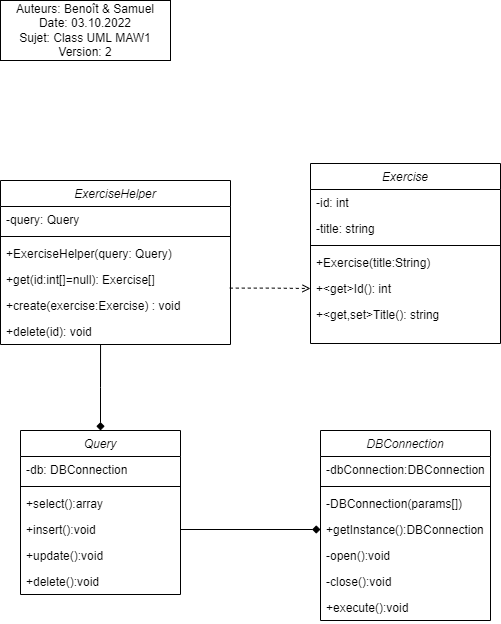

The diagram above was exported from draw.io. Its source (the exported page's mxGraphModel, read from the mxfile embedded in the PNG):
<mxGraphModel dx="1422" dy="794" grid="1" gridSize="10" guides="1" tooltips="1" connect="1" arrows="1" fold="1" page="1" pageScale="1" pageWidth="827" pageHeight="1169" math="0" shadow="0">
  <root>
    <mxCell id="WIyWlLk6GJQsqaUBKTNV-0" />
    <mxCell id="WIyWlLk6GJQsqaUBKTNV-1" parent="WIyWlLk6GJQsqaUBKTNV-0" />
    <mxCell id="zkfFHV4jXpPFQw0GAbJ--0" value="DBConnection" style="swimlane;fontStyle=2;align=center;verticalAlign=top;childLayout=stackLayout;horizontal=1;startSize=26;horizontalStack=0;resizeParent=1;resizeLast=0;collapsible=1;marginBottom=0;rounded=0;shadow=0;strokeWidth=1;" parent="WIyWlLk6GJQsqaUBKTNV-1" vertex="1">
      <mxGeometry x="340" y="450" width="170" height="190" as="geometry">
        <mxRectangle x="230" y="140" width="160" height="26" as="alternateBounds" />
      </mxGeometry>
    </mxCell>
    <mxCell id="M4dQgFBQKcyhbSVFDdlS-5" value="-dbConnection:DBConnection" style="text;align=left;verticalAlign=top;spacingLeft=4;spacingRight=4;overflow=hidden;rotatable=0;points=[[0,0.5],[1,0.5]];portConstraint=eastwest;rounded=0;shadow=0;html=0;" parent="zkfFHV4jXpPFQw0GAbJ--0" vertex="1">
      <mxGeometry y="26" width="170" height="26" as="geometry" />
    </mxCell>
    <mxCell id="zkfFHV4jXpPFQw0GAbJ--4" value="" style="line;html=1;strokeWidth=1;align=left;verticalAlign=middle;spacingTop=-1;spacingLeft=3;spacingRight=3;rotatable=0;labelPosition=right;points=[];portConstraint=eastwest;" parent="zkfFHV4jXpPFQw0GAbJ--0" vertex="1">
      <mxGeometry y="52" width="170" height="8" as="geometry" />
    </mxCell>
    <mxCell id="M4dQgFBQKcyhbSVFDdlS-7" value="-DBConnection(params[])" style="text;align=left;verticalAlign=top;spacingLeft=4;spacingRight=4;overflow=hidden;rotatable=0;points=[[0,0.5],[1,0.5]];portConstraint=eastwest;" parent="zkfFHV4jXpPFQw0GAbJ--0" vertex="1">
      <mxGeometry y="60" width="170" height="26" as="geometry" />
    </mxCell>
    <mxCell id="LhS3sPZZGW_g35Ehr8yf-23" value="+getInstance():DBConnection" style="text;align=left;verticalAlign=top;spacingLeft=4;spacingRight=4;overflow=hidden;rotatable=0;points=[[0,0.5],[1,0.5]];portConstraint=eastwest;" parent="zkfFHV4jXpPFQw0GAbJ--0" vertex="1">
      <mxGeometry y="86" width="170" height="26" as="geometry" />
    </mxCell>
    <mxCell id="LhS3sPZZGW_g35Ehr8yf-22" value="-open():void" style="text;align=left;verticalAlign=top;spacingLeft=4;spacingRight=4;overflow=hidden;rotatable=0;points=[[0,0.5],[1,0.5]];portConstraint=eastwest;" parent="zkfFHV4jXpPFQw0GAbJ--0" vertex="1">
      <mxGeometry y="112" width="170" height="26" as="geometry" />
    </mxCell>
    <mxCell id="M4dQgFBQKcyhbSVFDdlS-8" value="-close():void" style="text;align=left;verticalAlign=top;spacingLeft=4;spacingRight=4;overflow=hidden;rotatable=0;points=[[0,0.5],[1,0.5]];portConstraint=eastwest;rounded=0;shadow=0;html=0;" parent="zkfFHV4jXpPFQw0GAbJ--0" vertex="1">
      <mxGeometry y="138" width="170" height="26" as="geometry" />
    </mxCell>
    <mxCell id="M4dQgFBQKcyhbSVFDdlS-6" value="+execute():void" style="text;align=left;verticalAlign=top;spacingLeft=4;spacingRight=4;overflow=hidden;rotatable=0;points=[[0,0.5],[1,0.5]];portConstraint=eastwest;rounded=0;shadow=0;html=0;" parent="zkfFHV4jXpPFQw0GAbJ--0" vertex="1">
      <mxGeometry y="164" width="170" height="26" as="geometry" />
    </mxCell>
    <mxCell id="LhS3sPZZGW_g35Ehr8yf-27" style="edgeStyle=orthogonalEdgeStyle;rounded=0;orthogonalLoop=1;jettySize=auto;html=1;entryX=0.435;entryY=1.015;entryDx=0;entryDy=0;entryPerimeter=0;startArrow=diamond;startFill=1;endArrow=none;endFill=0;" parent="WIyWlLk6GJQsqaUBKTNV-1" source="M4dQgFBQKcyhbSVFDdlS-10" target="M4dQgFBQKcyhbSVFDdlS-21" edge="1">
      <mxGeometry relative="1" as="geometry" />
    </mxCell>
    <mxCell id="M4dQgFBQKcyhbSVFDdlS-10" value="Query" style="swimlane;fontStyle=2;align=center;verticalAlign=top;childLayout=stackLayout;horizontal=1;startSize=26;horizontalStack=0;resizeParent=1;resizeLast=0;collapsible=1;marginBottom=0;rounded=0;shadow=0;strokeWidth=1;" parent="WIyWlLk6GJQsqaUBKTNV-1" vertex="1">
      <mxGeometry x="40" y="450" width="160" height="164" as="geometry">
        <mxRectangle x="230" y="140" width="160" height="26" as="alternateBounds" />
      </mxGeometry>
    </mxCell>
    <mxCell id="M4dQgFBQKcyhbSVFDdlS-11" value="-db: DBConnection" style="text;align=left;verticalAlign=top;spacingLeft=4;spacingRight=4;overflow=hidden;rotatable=0;points=[[0,0.5],[1,0.5]];portConstraint=eastwest;rounded=0;shadow=0;html=0;" parent="M4dQgFBQKcyhbSVFDdlS-10" vertex="1">
      <mxGeometry y="26" width="160" height="26" as="geometry" />
    </mxCell>
    <mxCell id="M4dQgFBQKcyhbSVFDdlS-12" value="" style="line;html=1;strokeWidth=1;align=left;verticalAlign=middle;spacingTop=-1;spacingLeft=3;spacingRight=3;rotatable=0;labelPosition=right;points=[];portConstraint=eastwest;" parent="M4dQgFBQKcyhbSVFDdlS-10" vertex="1">
      <mxGeometry y="52" width="160" height="8" as="geometry" />
    </mxCell>
    <mxCell id="M4dQgFBQKcyhbSVFDdlS-13" value="+select():array" style="text;align=left;verticalAlign=top;spacingLeft=4;spacingRight=4;overflow=hidden;rotatable=0;points=[[0,0.5],[1,0.5]];portConstraint=eastwest;" parent="M4dQgFBQKcyhbSVFDdlS-10" vertex="1">
      <mxGeometry y="60" width="160" height="26" as="geometry" />
    </mxCell>
    <mxCell id="M4dQgFBQKcyhbSVFDdlS-14" value="+insert():void" style="text;align=left;verticalAlign=top;spacingLeft=4;spacingRight=4;overflow=hidden;rotatable=0;points=[[0,0.5],[1,0.5]];portConstraint=eastwest;rounded=0;shadow=0;html=0;" parent="M4dQgFBQKcyhbSVFDdlS-10" vertex="1">
      <mxGeometry y="86" width="160" height="26" as="geometry" />
    </mxCell>
    <mxCell id="M4dQgFBQKcyhbSVFDdlS-24" value="+update():void" style="text;align=left;verticalAlign=top;spacingLeft=4;spacingRight=4;overflow=hidden;rotatable=0;points=[[0,0.5],[1,0.5]];portConstraint=eastwest;rounded=0;shadow=0;html=0;" parent="M4dQgFBQKcyhbSVFDdlS-10" vertex="1">
      <mxGeometry y="112" width="160" height="26" as="geometry" />
    </mxCell>
    <mxCell id="M4dQgFBQKcyhbSVFDdlS-15" value="+delete():void" style="text;align=left;verticalAlign=top;spacingLeft=4;spacingRight=4;overflow=hidden;rotatable=0;points=[[0,0.5],[1,0.5]];portConstraint=eastwest;rounded=0;shadow=0;html=0;" parent="M4dQgFBQKcyhbSVFDdlS-10" vertex="1">
      <mxGeometry y="138" width="160" height="26" as="geometry" />
    </mxCell>
    <mxCell id="M4dQgFBQKcyhbSVFDdlS-16" value="Exercise" style="swimlane;fontStyle=2;align=center;verticalAlign=top;childLayout=stackLayout;horizontal=1;startSize=26;horizontalStack=0;resizeParent=1;resizeLast=0;collapsible=1;marginBottom=0;rounded=0;shadow=0;strokeWidth=1;" parent="WIyWlLk6GJQsqaUBKTNV-1" vertex="1">
      <mxGeometry x="330" y="183" width="190" height="180" as="geometry">
        <mxRectangle x="230" y="140" width="160" height="26" as="alternateBounds" />
      </mxGeometry>
    </mxCell>
    <mxCell id="M4dQgFBQKcyhbSVFDdlS-17" value="-id: int" style="text;align=left;verticalAlign=top;spacingLeft=4;spacingRight=4;overflow=hidden;rotatable=0;points=[[0,0.5],[1,0.5]];portConstraint=eastwest;rounded=0;shadow=0;html=0;" parent="M4dQgFBQKcyhbSVFDdlS-16" vertex="1">
      <mxGeometry y="26" width="190" height="26" as="geometry" />
    </mxCell>
    <mxCell id="M4dQgFBQKcyhbSVFDdlS-26" value="-title: string" style="text;align=left;verticalAlign=top;spacingLeft=4;spacingRight=4;overflow=hidden;rotatable=0;points=[[0,0.5],[1,0.5]];portConstraint=eastwest;rounded=0;shadow=0;html=0;" parent="M4dQgFBQKcyhbSVFDdlS-16" vertex="1">
      <mxGeometry y="52" width="190" height="26" as="geometry" />
    </mxCell>
    <mxCell id="M4dQgFBQKcyhbSVFDdlS-18" value="" style="line;html=1;strokeWidth=1;align=left;verticalAlign=middle;spacingTop=-1;spacingLeft=3;spacingRight=3;rotatable=0;labelPosition=right;points=[];portConstraint=eastwest;" parent="M4dQgFBQKcyhbSVFDdlS-16" vertex="1">
      <mxGeometry y="78" width="190" height="8" as="geometry" />
    </mxCell>
    <mxCell id="LhS3sPZZGW_g35Ehr8yf-8" value="+Exercise(title:String)" style="text;align=left;verticalAlign=top;spacingLeft=4;spacingRight=4;overflow=hidden;rotatable=0;points=[[0,0.5],[1,0.5]];portConstraint=eastwest;rounded=0;shadow=0;html=0;" parent="M4dQgFBQKcyhbSVFDdlS-16" vertex="1">
      <mxGeometry y="86" width="190" height="26" as="geometry" />
    </mxCell>
    <mxCell id="M4dQgFBQKcyhbSVFDdlS-29" value="+&lt;get&gt;Id(): int" style="text;align=left;verticalAlign=top;spacingLeft=4;spacingRight=4;overflow=hidden;rotatable=0;points=[[0,0.5],[1,0.5]];portConstraint=eastwest;rounded=0;shadow=0;html=0;" parent="M4dQgFBQKcyhbSVFDdlS-16" vertex="1">
      <mxGeometry y="112" width="190" height="26" as="geometry" />
    </mxCell>
    <mxCell id="M4dQgFBQKcyhbSVFDdlS-31" value="+&lt;get,set&gt;Title(): string" style="text;align=left;verticalAlign=top;spacingLeft=4;spacingRight=4;overflow=hidden;rotatable=0;points=[[0,0.5],[1,0.5]];portConstraint=eastwest;rounded=0;shadow=0;html=0;" parent="M4dQgFBQKcyhbSVFDdlS-16" vertex="1">
      <mxGeometry y="138" width="190" height="26" as="geometry" />
    </mxCell>
    <mxCell id="g44PXyO2RgpmU1MGCWOC-0" value="Auteurs: Benoît &amp;amp; Samuel&lt;br&gt;Date: 03.10.2022&lt;br&gt;Sujet: Class UML MAW1&lt;br&gt;Version: 2" style="rounded=0;whiteSpace=wrap;html=1;" parent="WIyWlLk6GJQsqaUBKTNV-1" vertex="1">
      <mxGeometry x="20" y="20" width="170" height="60" as="geometry" />
    </mxCell>
    <mxCell id="LhS3sPZZGW_g35Ehr8yf-0" value="ExerciseHelper" style="swimlane;fontStyle=2;align=center;verticalAlign=top;childLayout=stackLayout;horizontal=1;startSize=26;horizontalStack=0;resizeParent=1;resizeLast=0;collapsible=1;marginBottom=0;rounded=0;shadow=0;strokeWidth=1;" parent="WIyWlLk6GJQsqaUBKTNV-1" vertex="1">
      <mxGeometry x="20" y="200" width="230" height="164" as="geometry">
        <mxRectangle x="230" y="140" width="160" height="26" as="alternateBounds" />
      </mxGeometry>
    </mxCell>
    <mxCell id="LhS3sPZZGW_g35Ehr8yf-11" value="-query: Query" style="text;align=left;verticalAlign=top;spacingLeft=4;spacingRight=4;overflow=hidden;rotatable=0;points=[[0,0.5],[1,0.5]];portConstraint=eastwest;" parent="LhS3sPZZGW_g35Ehr8yf-0" vertex="1">
      <mxGeometry y="26" width="230" height="26" as="geometry" />
    </mxCell>
    <mxCell id="LhS3sPZZGW_g35Ehr8yf-2" value="" style="line;html=1;strokeWidth=1;align=left;verticalAlign=middle;spacingTop=-1;spacingLeft=3;spacingRight=3;rotatable=0;labelPosition=right;points=[];portConstraint=eastwest;" parent="LhS3sPZZGW_g35Ehr8yf-0" vertex="1">
      <mxGeometry y="52" width="230" height="8" as="geometry" />
    </mxCell>
    <mxCell id="LhS3sPZZGW_g35Ehr8yf-10" value="+ExerciseHelper(query: Query)" style="text;align=left;verticalAlign=top;spacingLeft=4;spacingRight=4;overflow=hidden;rotatable=0;points=[[0,0.5],[1,0.5]];portConstraint=eastwest;rounded=0;shadow=0;html=0;" parent="LhS3sPZZGW_g35Ehr8yf-0" vertex="1">
      <mxGeometry y="60" width="230" height="26" as="geometry" />
    </mxCell>
    <mxCell id="M4dQgFBQKcyhbSVFDdlS-19" value="+get(id:int[]=null): Exercise[]" style="text;align=left;verticalAlign=top;spacingLeft=4;spacingRight=4;overflow=hidden;rotatable=0;points=[[0,0.5],[1,0.5]];portConstraint=eastwest;" parent="LhS3sPZZGW_g35Ehr8yf-0" vertex="1">
      <mxGeometry y="86" width="230" height="26" as="geometry" />
    </mxCell>
    <mxCell id="M4dQgFBQKcyhbSVFDdlS-20" value="+create(exercise:Exercise) : void" style="text;align=left;verticalAlign=top;spacingLeft=4;spacingRight=4;overflow=hidden;rotatable=0;points=[[0,0.5],[1,0.5]];portConstraint=eastwest;rounded=0;shadow=0;html=0;" parent="LhS3sPZZGW_g35Ehr8yf-0" vertex="1">
      <mxGeometry y="112" width="230" height="26" as="geometry" />
    </mxCell>
    <mxCell id="M4dQgFBQKcyhbSVFDdlS-21" value="+delete(id): void" style="text;align=left;verticalAlign=top;spacingLeft=4;spacingRight=4;overflow=hidden;rotatable=0;points=[[0,0.5],[1,0.5]];portConstraint=eastwest;rounded=0;shadow=0;html=0;" parent="LhS3sPZZGW_g35Ehr8yf-0" vertex="1">
      <mxGeometry y="138" width="230" height="26" as="geometry" />
    </mxCell>
    <mxCell id="LhS3sPZZGW_g35Ehr8yf-7" value="" style="edgeStyle=orthogonalEdgeStyle;rounded=0;orthogonalLoop=1;jettySize=auto;html=1;dashed=1;endArrow=open;endFill=0;exitX=0.997;exitY=-0.169;exitDx=0;exitDy=0;exitPerimeter=0;" parent="WIyWlLk6GJQsqaUBKTNV-1" source="M4dQgFBQKcyhbSVFDdlS-20" target="M4dQgFBQKcyhbSVFDdlS-29" edge="1">
      <mxGeometry relative="1" as="geometry" />
    </mxCell>
    <mxCell id="LhS3sPZZGW_g35Ehr8yf-26" style="edgeStyle=orthogonalEdgeStyle;rounded=0;orthogonalLoop=1;jettySize=auto;html=1;entryX=0;entryY=0.5;entryDx=0;entryDy=0;startArrow=none;startFill=0;endArrow=diamond;endFill=1;" parent="WIyWlLk6GJQsqaUBKTNV-1" source="M4dQgFBQKcyhbSVFDdlS-14" target="LhS3sPZZGW_g35Ehr8yf-23" edge="1">
      <mxGeometry relative="1" as="geometry" />
    </mxCell>
  </root>
</mxGraphModel>